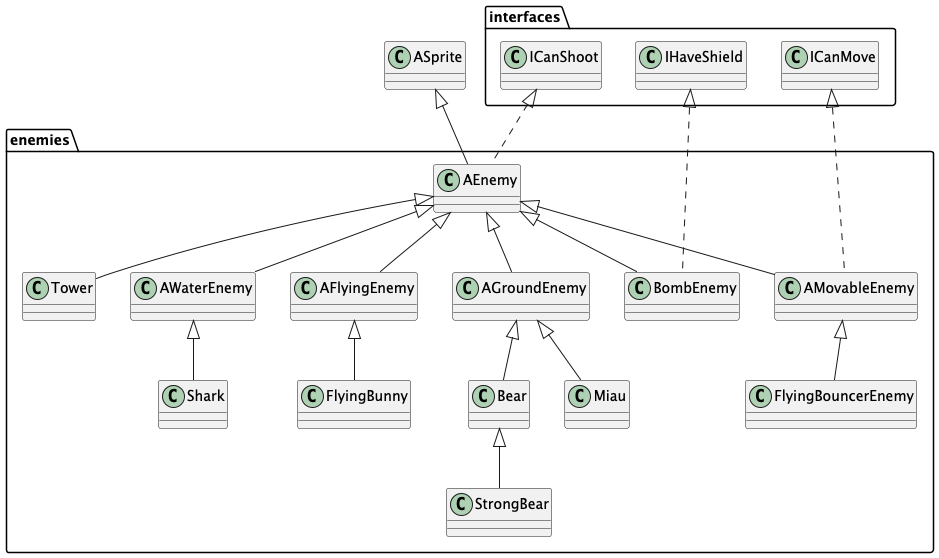

The diagram above was rendered by PlantUML. Its source (embedded in the PNG):
@startuml
enemies.Bear <|-- enemies.StrongBear
enemies.AFlyingEnemy <|-- enemies.FlyingBunny
interfaces.IHaveShield <|.. enemies.BombEnemy
enemies.AEnemy <|-- enemies.BombEnemy
enemies.AEnemy <|-- enemies.AFlyingEnemy
interfaces.ICanShoot <|.. enemies.AEnemy
ASprite <|-- enemies.AEnemy
enemies.AEnemy <|-- enemies.Tower
enemies.AEnemy <|-- enemies.AWaterEnemy
interfaces.ICanMove <|.. enemies.AMovableEnemy
enemies.AEnemy <|-- enemies.AMovableEnemy
enemies.AMovableEnemy <|-- enemies.FlyingBouncerEnemy
enemies.AEnemy <|-- enemies.AGroundEnemy
enemies.AGroundEnemy <|-- enemies.Bear
enemies.AGroundEnemy <|-- enemies.Miau
enemies.AWaterEnemy <|-- enemies.Shark
@enduml